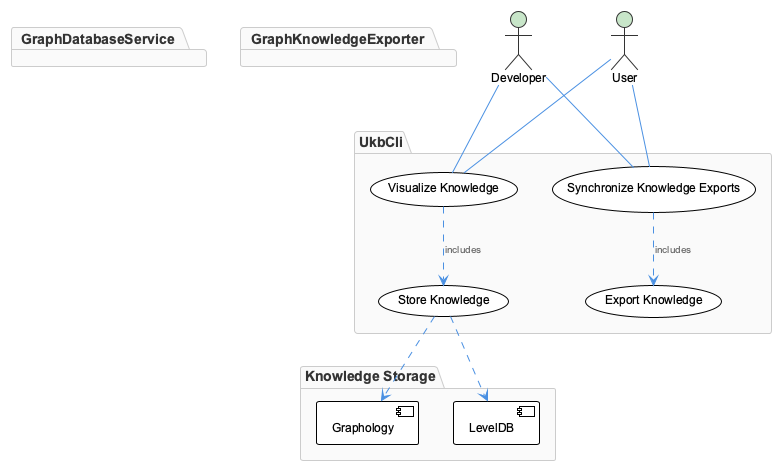

The diagram above was rendered by PlantUML. Its source (embedded in the PNG):
@startuml
!include /Users/q284340/Agentic/coding/docs/puml/_standard-style.puml

actor Developer as "Developer"
actor User as "User"

package "UkbCli" {
  usecase "Visualize Knowledge" as (Visualize Knowledge)
  usecase "Synchronize Knowledge Exports" as (Synchronize Knowledge Exports)
  usecase "Store Knowledge" as (Store Knowledge)
  usecase "Export Knowledge" as (Export Knowledge)
}

package "GraphDatabaseService" {
  usecase "Store Knowledge" as (Store Knowledge)
}

package "GraphKnowledgeExporter" {
  usecase "Export Knowledge" as (Export Knowledge)
}

Developer -- (Visualize Knowledge)
User -- (Visualize Knowledge)
Developer -- (Synchronize Knowledge Exports)
User -- (Synchronize Knowledge Exports)

(Visualize Knowledge) ..> (Store Knowledge) : includes
(Synchronize Knowledge Exports) ..> (Export Knowledge) : includes

package "Knowledge Storage" {
  component Graphology as "Graphology"
  component LevelDB as "LevelDB"
  (Store Knowledge) ..> Graphology
  (Store Knowledge) ..> LevelDB
}

@enduml